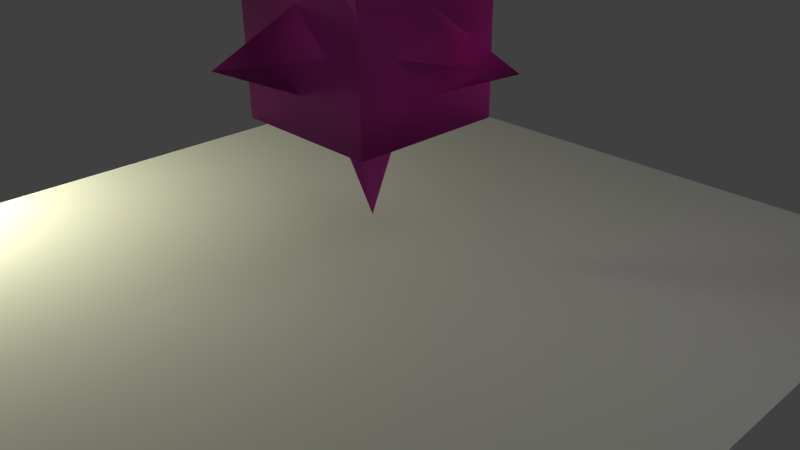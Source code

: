 # Source: test.blend  (saved by Blender 2.74.0; exported with 4.5.12 LTS)
import bpy
from mathutils import Matrix  # noqa: F401  (used for matrix-valued properties, if any)

bpy.ops.wm.read_factory_settings(use_empty=True)
scene = bpy.context.scene
scene.name = 'Scene'

# ---- collections
col_collection_1 = bpy.data.collections.new('Collection 1'); scene.collection.children.link(col_collection_1)

# ---- materials (node trees are filled in below, after node groups)
mat_material_001 = bpy.data.materials.new('Material.001')
mat_material_001.alpha_threshold = 0.0
mat_material_001.roughness = 0.5
mat_material = bpy.data.materials.new('Material')
mat_material.alpha_threshold = 0.0
mat_material.diffuse_color = (0.8, 0.2668, 0.7087, 1.0)
mat_material.roughness = 0.5
mat_material.line_color = (0.0, 0.0, 0.0, 1.0)

# ---- material node trees
mat_material_001.use_nodes = True; mat_material_001.node_tree.nodes.clear()
_N = mat_material_001.node_tree.nodes; _L = mat_material_001.node_tree.links
n0 = _N.new('ShaderNodeOutputMaterial'); n0.name = 'Material Output'; n0.location = (300, 300)
n1 = _N.new('ShaderNodeEmission'); n1.name = 'Emission'; n1.location = (110, 300)
n1.inputs[0].default_value = (0.793, 0.8, 0.5302, 1.0)
n1.inputs[1].default_value = 40.0
_L.new(n1.outputs[0], n0.inputs[0])
n0.is_active_output = True
mat_material.use_nodes = True; mat_material.node_tree.nodes.clear()
_N = mat_material.node_tree.nodes; _L = mat_material.node_tree.links
n0 = _N.new('ShaderNodeOutputMaterial'); n0.name = 'Material Output'; n0.location = (300, 300)
n1 = _N.new('ShaderNodeBsdfGlass'); n1.name = 'Glass BSDF'; n1.location = (100, 300)
n1.distribution = 'BECKMANN'
n1.inputs[0].default_value = (0.8, 0.2668, 0.7087, 1.0)
n1.inputs[1].default_value = 2.0
n1.inputs[2].default_value = 1.45
_L.new(n1.outputs[0], n0.inputs[0])
n0.is_active_output = True

# ---- world
world_world = bpy.data.worlds.new('World'); scene.world = world_world
world_world.color = (0.05088, 0.05088, 0.05088)
world_world.use_sun_shadow = False
world_world.sun_shadow_jitter_overblur = 0.0
world_world.cycles.sampling_method = 'MANUAL'
world_world.cycles.sample_map_resolution = 256

# ---- cameras
cam_camera = bpy.data.cameras.new('Camera')
cam_camera.clip_end = 100.0
cam_camera.lens = 35.0
cam_camera.sensor_width = 32.0
cam_camera.sensor_height = 18.0
cam_camera.ortho_scale = 7.314
cam_camera.dof.focus_distance = 0.0

# ---- lights
light_lamp = bpy.data.lights.new('Lamp', 'POINT')
light_lamp.transmission_factor = 0.0
light_lamp.cutoff_distance = 30.0
light_lamp.energy = 100.0
light_lamp.shadow_buffer_clip_start = 1.001
light_lamp.shadow_soft_size = 1.0
light_lamp.shadow_maximum_resolution = 0.006
light_lamp.use_absolute_resolution = True
light_lamp.cycles.use_multiple_importance_sampling = False

# ---- meshes
me_plane_001 = bpy.data.meshes.new('Plane.001')
me_plane_001.from_pydata([(-1.0, -1.0, 0.0), (1.0, -1.0, 0.0), (-1.0, 1.0, 0.0), (1.0, 1.0, 0.0)], [], [(0, 1, 3, 2)])
me_plane_001.materials.append(mat_material_001)
me_plane_001.use_remesh_preserve_volume = False
me_plane_001.use_remesh_preserve_attributes = False
me_plane_001.use_mirror_vertex_groups = False
me_plane_001.update()
me_plane = bpy.data.meshes.new('Plane')
me_plane.from_pydata([(-5.0, -5.0, 0.0), (5.0, -5.0, 0.0), (-5.0, 5.0, 0.0), (5.0, 5.0, 0.0)], [], [(0, 1, 3, 2)])
me_plane.use_remesh_preserve_volume = False
me_plane.use_remesh_preserve_attributes = False
me_plane.use_mirror_vertex_groups = False
me_plane.update()
me_cube = bpy.data.meshes.new('Cube')
me_cube.from_pydata([(1.0, 1.0, -1.0), (1.0, -1.0, -1.0), (-1.0, -1.0, -1.0), (-1.0, 1.0, -1.0), (1.0, 1.0, 1.0), (1.422, -1.438, 1.39), (-1.0, -1.0, 1.0), (-1.0, 1.0, 1.0), (1.0, -2.98e-08, -1.0), (1.788e-07, 1.0, -1.0), (1.0, 1.0, 0.0), (-5.96e-08, -1.0, -1.0), (1.0, -1.0, 0.0), (-1.0, 2.682e-07, -1.0), (-1.0, -1.0, 0.0), (-1.0, 1.0, 0.0), (1.0, -5.662e-07, 1.0), (2.682e-07, 1.0, 1.0), (-5.066e-07, -1.0, 1.0), (-1.0, 1.788e-07, 1.0), (5.96e-08, 1.192e-07, -2.281), (-1.192e-07, -1.937e-07, 2.178), (2.237, -2.98e-07, 0.0), (-2.831e-07, -2.074, 0.0), (-2.274, 2.235e-07, 0.0), (2.235e-07, 2.179, 0.0), (1.0, 0.5, -1.0), (1.0, -0.5, -1.0), (0.5, 1.0, -1.0), (-0.5, 1.0, -1.0), (1.0, 1.0, -0.5), (1.0, 1.0, 0.5), (0.5, -1.0, -1.0), (-0.5, -1.0, -1.0), (1.0, -1.0, -0.5), (1.0, -1.0, 0.5), (-1.0, -0.5, -1.0), (-1.0, 0.5, -1.0), (-1.0, -1.0, -0.5), (-1.0, -1.0, 0.5), (-1.0, 1.0, -0.5), (-1.0, 1.0, 0.5), (1.0, 0.5, 1.0), (1.0, -0.5, 1.0), (0.5, 1.0, 1.0), (-0.5, 1.0, 1.0), (0.5, -1.0, 1.0), (-0.5, -1.0, 1.0), (-1.0, -0.5, 1.0), (-1.0, 0.5, 1.0), (0.0, -0.5, -1.0), (0.5, 4.47e-08, -1.0), (1.192e-07, 0.5, -1.0), (-0.5, 1.937e-07, -1.0), (-0.5, -7.451e-09, 1.0), (7.451e-08, 0.5, 1.0), (0.5, -3.8e-07, 1.0), (-3.129e-07, -0.5, 1.0), (1.0, -4.321e-07, 0.5), (1.0, 0.5, 0.0), (1.0, -1.639e-07, -0.5), (1.0, -0.5, 0.0), (-3.949e-07, -1.0, 0.5), (0.5, -1.0, 0.0), (-1.714e-07, -1.0, -0.5), (-0.5, -1.0, 0.0), (-1.0, 2.012e-07, 0.5), (-1.0, -0.5, 0.0), (-1.0, 2.459e-07, -0.5), (-1.0, 0.5, 0.0), (2.012e-07, 1.0, -0.5), (0.5, 1.0, 0.0), (2.459e-07, 1.0, 0.5), (-0.5, 1.0, 0.0), (0.5, -0.5, -1.0), (0.5, 0.5, -1.0), (-0.5, -0.5, -1.0), (-0.5, 0.5, -1.0), (-0.5, 0.5, 1.0), (0.5, 0.5, 1.0), (-0.5, -0.5, 1.0), (0.5, -0.5, 1.0), (1.0, 0.5, 0.5), (1.0, 0.5, -0.5), (1.0, -0.5, 0.5), (1.0, -0.5, -0.5), (0.5, -1.0, 0.5), (0.5, -1.0, -0.5), (-0.5, -1.0, 0.5), (-0.5, -1.0, -0.5), (-1.0, -0.5, 0.5), (-1.0, -0.5, -0.5), (-1.0, 0.5, 0.5), (-1.0, 0.5, -0.5), (0.5, 1.0, -0.5), (0.5, 1.0, 0.5), (-0.5, 1.0, -0.5), (-0.5, 1.0, 0.5)], [], [(27, 1, 32, 74), (8, 27, 74, 51), (74, 32, 11, 50), (26, 8, 51, 75), (0, 26, 75, 28), (28, 75, 52, 9), (50, 11, 33, 76), (76, 33, 2, 36), (53, 76, 36, 13), (9, 52, 77, 29), (77, 53, 13, 37), (29, 77, 37, 3), (45, 7, 49, 78), (17, 45, 78, 55), (78, 49, 19, 54), (44, 17, 55, 79), (4, 44, 79, 42), (42, 79, 56, 16), (54, 19, 48, 80), (80, 48, 6, 47), (57, 80, 47, 18), (16, 56, 81, 43), (81, 57, 18, 46), (31, 4, 42, 82), (10, 31, 82, 59), (82, 42, 16, 58), (30, 10, 59, 83), (0, 30, 83, 26), (26, 83, 60, 8), (58, 16, 43, 84), (61, 84, 35, 12), (8, 60, 85, 27), (85, 61, 12, 34), (27, 85, 34, 1), (12, 35, 86, 63), (86, 46, 18, 62), (34, 12, 63, 87), (1, 34, 87, 32), (32, 87, 64, 11), (62, 18, 47, 88), (88, 47, 6, 39), (65, 88, 39, 14), (11, 64, 89, 33), (89, 65, 14, 38), (33, 89, 38, 2), (39, 6, 48, 90), (14, 39, 90, 67), (90, 48, 19, 66), (38, 14, 67, 91), (2, 38, 91, 36), (36, 91, 68, 13), (66, 19, 49, 92), (92, 49, 7, 41), (69, 92, 41, 15), (13, 68, 93, 37), (93, 69, 15, 40), (37, 93, 40, 3), (30, 0, 28, 94), (10, 30, 94, 71), (94, 28, 9, 70), (31, 10, 71, 95), (4, 31, 95, 44), (44, 95, 72, 17), (70, 9, 29, 96), (96, 29, 3, 40), (73, 96, 40, 15), (17, 72, 97, 45), (97, 73, 15, 41), (45, 97, 41, 7), (35, 5, 46), (35, 46, 86), (43, 5, 35), (43, 35, 84), (46, 5, 43), (46, 43, 81), (59, 82, 58), (59, 58, 22), (83, 59, 60), (59, 22, 60), (60, 22, 61), (60, 61, 85), (22, 58, 61), (58, 84, 61), (71, 94, 70), (71, 70, 25), (95, 71, 72), (71, 25, 72), (72, 25, 73), (72, 73, 97), (25, 70, 73), (70, 96, 73), (52, 20, 53), (52, 53, 77), (75, 51, 52), (51, 20, 52), (51, 74, 50), (51, 50, 20), (20, 50, 53), (50, 76, 53), (68, 24, 69), (68, 69, 93), (24, 66, 69), (66, 92, 69), (91, 67, 68), (67, 24, 68), (67, 90, 66), (67, 66, 24), (64, 23, 65), (64, 65, 89), (23, 62, 65), (62, 88, 65), (87, 63, 64), (63, 23, 64), (63, 86, 62), (63, 62, 23), (56, 21, 57), (56, 57, 81), (21, 54, 57), (54, 80, 57), (79, 55, 56), (55, 21, 56), (55, 78, 54), (55, 54, 21)])
me_cube.materials.append(mat_material)
me_cube.use_remesh_preserve_volume = False
me_cube.use_remesh_preserve_attributes = False
me_cube.use_mirror_vertex_groups = False
me_cube.update()

# ---- objects
ob_plane = bpy.data.objects.new('Plane', me_plane_001)
ob_ground = bpy.data.objects.new('Ground', me_plane)
ob_obj = bpy.data.objects.new('Obj', me_cube)
ob_lamp = bpy.data.objects.new('Lamp', light_lamp)
ob_camera = bpy.data.objects.new('Camera', cam_camera)

# ---- transforms, parenting, visibility, modifiers, constraints
ob_plane.location = (-6.153, -4.912, 2.175)
ob_plane.rotation_euler = (-1.813, 0.7608, -0.9443)
ob_plane.lineart.crease_threshold = 0.0
ob_ground.location = (0.0, 0.0, 0.0)
ob_ground.lineart.crease_threshold = 0.0
ob_obj.location = (0.0, 0.0, 2.85)
ob_obj.lock_rotations_4d = False
ob_obj.empty_display_type = 'ARROWS'
ob_obj.lineart.crease_threshold = 0.0
ob_lamp.location = (4.076, 1.005, 5.904)
ob_lamp.rotation_euler = (0.6503, 0.05522, 1.866)
ob_lamp.lock_rotations_4d = False
ob_lamp.empty_display_type = 'ARROWS'
ob_lamp.color = (0.0, 0.0, 0.0, 0.0)
ob_lamp.lineart.crease_threshold = 0.0
ob_camera.location = (7.481, -6.508, 5.344)
ob_camera.rotation_euler = (1.109, 0.01082, 0.8149)
ob_camera.lock_rotations_4d = False
ob_camera.empty_display_type = 'ARROWS'
ob_camera.color = (0.0, 0.0, 0.0, 0.0)
ob_camera.display_type = 'WIRE'
ob_camera.lineart.crease_threshold = 0.0

# ---- collection membership
col_collection_1.objects.link(ob_plane)
col_collection_1.objects.link(ob_ground)
col_collection_1.objects.link(ob_obj)
col_collection_1.objects.link(ob_lamp)
col_collection_1.objects.link(ob_camera)

# ---- scene / render settings (as saved in the file)
scene.camera = ob_camera
scene.frame_start = 1; scene.frame_end = 250; scene.frame_set(1)
scene.render.engine = 'CYCLES'
scene.render.image_settings.color_mode = 'RGB'
scene.render.image_settings.compression = 90
scene.render.resolution_percentage = 50
scene.render.dither_intensity = 0.0
scene.render.bake_margin = 2
scene.render.bake_bias = 0.0
scene.cycles.use_denoising = False
scene.cycles.samples = 10
scene.cycles.sampling_pattern = 'TABULATED_SOBOL'
scene.cycles.light_sampling_threshold = 0.0
scene.cycles.use_adaptive_sampling = False
scene.cycles.use_light_tree = False
scene.cycles.blur_glossy = 0.0
scene.cycles.volume_bounces = 1
scene.cycles.pixel_filter_type = 'GAUSSIAN'
scene.cycles.sample_clamp_indirect = 0.0
scene.view_settings.view_transform = 'Standard'
bpy.context.view_layer.update()
